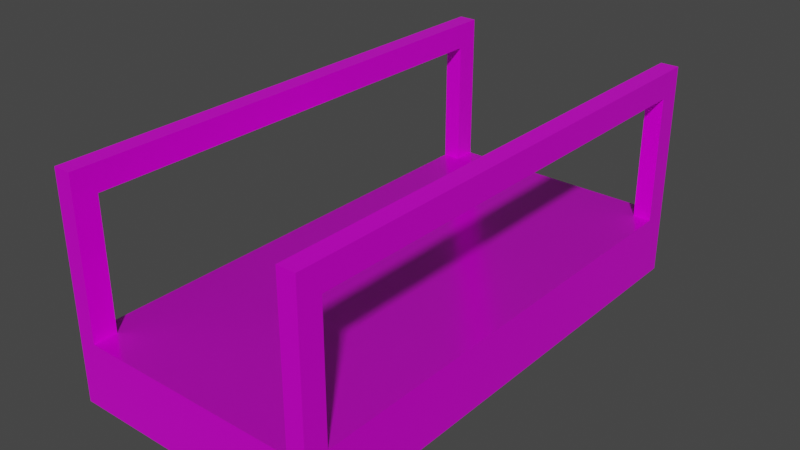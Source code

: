 # Source: catwalk_straight.blend  (saved by Blender 3.0.42; exported with 4.5.12 LTS)
import bpy
from mathutils import Matrix  # noqa: F401  (used for matrix-valued properties, if any)

bpy.ops.wm.read_factory_settings(use_empty=True)
scene = bpy.context.scene
scene.name = 'Scene'

# ---- collections
col_collection = bpy.data.collections.new('Collection'); scene.collection.children.link(col_collection)

# ---- images (referenced by path relative to the original .blend; pixels are not part of the script)
import os
ASSET_DIR = os.environ.get("B2B_ASSET_DIR", "")  # directory of the original .blend (textures are referenced by path, not embedded)
HERE = os.path.dirname(os.path.abspath(__file__))  # packed textures are extracted next to this script under _unpacked/

def load_image(name, relpath, width, height, colorspace="sRGB"):
    """Load a texture the original file referenced (path relative to the .blend, or extracted next to this script)."""
    p = next((c for c in (os.path.join(HERE, relpath), os.path.join(ASSET_DIR, relpath)) if relpath and os.path.exists(c)), "")
    if p:
        img = bpy.data.images.load(p, check_existing=True)
        img.name = name
    else:  # same state as the original file: an image datablock whose file is absent (Cycles renders it pink)
        img = bpy.data.images.new(name, width, height)
        img.source = "FILE"
        img.filepath = "//" + (relpath or name)
    img.colorspace_settings.name = colorspace
    return img
img_metal_plate_albedo_jpg = load_image('metal_plate_albedo.jpg', 'metal_plate_albedo.jpg', 1024, 1024, 'sRGB')
img_metal_plate_specular_jpg = load_image('metal_plate_specular.jpg', 'metal_plate_specular.jpg', 1024, 1024, 'Non-Color')
img_metal_plate_roughness_jpg = load_image('metal_plate_roughness.jpg', 'metal_plate_roughness.jpg', 1024, 1024, 'Non-Color')
img_metal_plate_normal_jpg = load_image('metal_plate_normal.jpg', 'metal_plate_normal.jpg', 1024, 1024, 'Non-Color')
img_metal_plate_albedo_jpg_001 = load_image('metal_plate_albedo.jpg.001', 'metal_plate_albedo.jpg', 1024, 1024, 'Non-Color')
img_metal_plate_displacement_png_001 = load_image('metal_plate_displacement.png.001', 'metal_plate_displacement.png', 1024, 1024, 'Non-Color')
img_metal_plate_albedo_jpg_002 = load_image('metal_plate_albedo.jpg.002', 'metal_plate_albedo.jpg', 1024, 1024, 'sRGB')
img_metal_plate_albedo_jpg_003 = load_image('metal_plate_albedo.jpg.003', 'metal_plate_albedo.jpg', 1024, 1024, 'Non-Color')
img_metal_plate_specular_jpg_001 = load_image('metal_plate_specular.jpg.001', 'metal_plate_specular.jpg', 1024, 1024, 'Non-Color')
img_metal_plate_roughness_jpg_001 = load_image('metal_plate_roughness.jpg.001', 'metal_plate_roughness.jpg', 1024, 1024, 'Non-Color')
img_metal_plate_bump_jpg = load_image('metal_plate_bump.jpg', 'metal_plate_bump.jpg', 1024, 1024, 'Non-Color')

# ---- materials (node trees are filled in below, after node groups)
mat_base = bpy.data.materials.new('base')
mat_base.alpha_threshold = 0.0
mat_base.use_transparent_shadow = False
mat_base.line_color = (0.0, 0.0, 0.0, 1.0)
mat_sides_railings = bpy.data.materials.new('sides_railings')
mat_sides_railings.use_transparent_shadow = False

# ---- material node trees
mat_base.use_nodes = True; mat_base.node_tree.nodes.clear()
_N = mat_base.node_tree.nodes; _L = mat_base.node_tree.links
n0 = _N.new('NodeFrame'); n0.name = 'Frame.001'; n0.location = (-628, 530)
n0.label = 'Textures'
n0.width = 358
n1 = _N.new('NodeFrame'); n1.name = 'Frame'; n1.location = (-1263, 330)
n1.label = 'Mapping'
n1.width = 408
n2 = _N.new('ShaderNodeOutputMaterial'); n2.name = 'Material Output'; n2.location = (300, 300)
n3 = _N.new('ShaderNodeTexImage'); n3.name = 'Image Texture.001'; n3.location = (88, -30)
n3.label = 'Base Color'
n3.image = img_metal_plate_albedo_jpg
n4 = _N.new('ShaderNodeTexImage'); n4.name = 'Image Texture.003'; n4.location = (88, -590)
n4.label = 'Specular'
n4.image = img_metal_plate_specular_jpg
n5 = _N.new('ShaderNodeTexImage'); n5.name = 'Image Texture.004'; n5.location = (88, -870)
n5.label = 'Roughness'
n5.image = img_metal_plate_roughness_jpg
n6 = _N.new('ShaderNodeTexImage'); n6.name = 'Image Texture.005'; n6.location = (88, -1150)
n6.label = 'Normal'
n6.image = img_metal_plate_normal_jpg
n7 = _N.new('ShaderNodeNormalMap'); n7.name = 'Normal Map'; n7.location = (-240, -620)
n8 = _N.new('NodeReroute'); n8.name = 'Reroute'; n8.location = (38, -821)
n8.width = 16
n8.socket_idname = 'NodeSocketVector'
n9 = _N.new('ShaderNodeBsdfPrincipled'); n9.name = 'Principled BSDF'; n9.location = (10, 300)
n9.distribution = 'GGX'
n9.subsurface_method = 'RANDOM_WALK_SKIN'
n9.inputs[3].default_value = 1.45
n9.inputs[27].default_value = (0.0, 0.0, 0.0, 1.0)
n9.inputs[28].default_value = 1.0
n10 = _N.new('ShaderNodeTexImage'); n10.name = 'Image Texture.002'; n10.location = (88, -310)
n10.label = 'Metallic'
n10.image = img_metal_plate_albedo_jpg_001
n11 = _N.new('ShaderNodeTexCoord'); n11.name = 'Texture Coordinate'; n11.location = (30, -30)
n12 = _N.new('ShaderNodeVectorMath'); n12.name = 'Vector Math'; n12.location = (238, -62)
n12.operation = 'SCALE'
n12.inputs[3].default_value = 10.0
n3.parent = n0
n4.parent = n0
n5.parent = n0
n6.parent = n0
n8.parent = n0
n10.parent = n0
n11.parent = n1
n12.parent = n1
_L.new(n9.outputs[0], n2.inputs[0])
_L.new(n3.outputs[0], n9.inputs[0])
_L.new(n10.outputs[0], n9.inputs[1])
_L.new(n4.outputs[0], n9.inputs[13])
_L.new(n5.outputs[0], n9.inputs[2])
_L.new(n6.outputs[0], n7.inputs[1])
_L.new(n7.outputs[0], n9.inputs[5])
_L.new(n8.outputs[0], n3.inputs[0])
_L.new(n8.outputs[0], n10.inputs[0])
_L.new(n8.outputs[0], n4.inputs[0])
_L.new(n8.outputs[0], n5.inputs[0])
_L.new(n8.outputs[0], n6.inputs[0])
_L.new(n11.outputs[2], n12.inputs[0])
_L.new(n12.outputs[0], n8.inputs[0])
n2.is_active_output = True
mat_sides_railings.use_nodes = True; mat_sides_railings.node_tree.nodes.clear()
_N = mat_sides_railings.node_tree.nodes; _L = mat_sides_railings.node_tree.links
n0 = _N.new('NodeFrame'); n0.name = 'Frame'; n0.location = (-1270, 330)
n0.label = 'Mapping'
n0.width = 400
n1 = _N.new('NodeFrame'); n1.name = 'Frame.001'; n1.location = (-628, 530)
n1.label = 'Textures'
n1.width = 358
n2 = _N.new('ShaderNodeOutputMaterial'); n2.name = 'Material Output'; n2.location = (300, 300)
n3 = _N.new('ShaderNodeDisplacement'); n3.name = 'Displacement'; n3.location = (10, -260)
n3.inputs[2].default_value = 1.0
n4 = _N.new('ShaderNodeBump'); n4.name = 'Bump'; n4.location = (-240, -620)
n4.inputs[1].default_value = 1.0
n4.inputs[2].default_value = 1.0
n5 = _N.new('ShaderNodeTexCoord'); n5.name = 'Texture Coordinate'; n5.location = (30, -30)
n6 = _N.new('ShaderNodeMapping'); n6.name = 'Mapping'; n6.location = (230, -30)
n6.inputs[3].default_value = (10.0, 10.0, 10.0)
n7 = _N.new('ShaderNodeBsdfPrincipled'); n7.name = 'Principled BSDF'; n7.location = (10, 300)
n7.distribution = 'GGX'
n7.subsurface_method = 'RANDOM_WALK_SKIN'
n7.inputs[3].default_value = 1.45
n7.inputs[27].default_value = (0.0, 0.0, 0.0, 1.0)
n7.inputs[28].default_value = 1.0
n8 = _N.new('ShaderNodeTexImage'); n8.name = 'Image Texture'; n8.location = (88, -1430)
n8.label = 'Displacement'
n8.image = img_metal_plate_displacement_png_001
n9 = _N.new('ShaderNodeTexImage'); n9.name = 'Image Texture.001'; n9.location = (88, -30)
n9.label = 'Base Color'
n9.image = img_metal_plate_albedo_jpg_002
n10 = _N.new('ShaderNodeTexImage'); n10.name = 'Image Texture.002'; n10.location = (88, -310)
n10.label = 'Metallic'
n10.image = img_metal_plate_albedo_jpg_003
n11 = _N.new('ShaderNodeTexImage'); n11.name = 'Image Texture.003'; n11.location = (88, -590)
n11.label = 'Specular'
n11.image = img_metal_plate_specular_jpg_001
n12 = _N.new('ShaderNodeTexImage'); n12.name = 'Image Texture.004'; n12.location = (88, -870)
n12.label = 'Roughness'
n12.image = img_metal_plate_roughness_jpg_001
n13 = _N.new('ShaderNodeTexImage'); n13.name = 'Image Texture.005'; n13.location = (88, -1150)
n13.label = 'Normal'
n13.image = img_metal_plate_bump_jpg
n14 = _N.new('NodeReroute'); n14.name = 'Reroute'; n14.location = (38, -821)
n14.width = 16
n14.socket_idname = 'NodeSocketVector'
n5.parent = n0
n6.parent = n0
n8.parent = n1
n9.parent = n1
n10.parent = n1
n11.parent = n1
n12.parent = n1
n13.parent = n1
n14.parent = n1
_L.new(n7.outputs[0], n2.inputs[0])
_L.new(n8.outputs[0], n3.inputs[0])
_L.new(n3.outputs[0], n2.inputs[2])
_L.new(n10.outputs[0], n7.inputs[1])
_L.new(n11.outputs[0], n7.inputs[13])
_L.new(n12.outputs[0], n7.inputs[2])
_L.new(n13.outputs[0], n4.inputs[3])
_L.new(n4.outputs[0], n7.inputs[5])
_L.new(n14.outputs[0], n9.inputs[0])
_L.new(n14.outputs[0], n10.inputs[0])
_L.new(n14.outputs[0], n11.inputs[0])
_L.new(n14.outputs[0], n12.inputs[0])
_L.new(n14.outputs[0], n13.inputs[0])
_L.new(n14.outputs[0], n8.inputs[0])
_L.new(n6.outputs[0], n14.inputs[0])
_L.new(n5.outputs[2], n6.inputs[0])
_L.new(n9.outputs[0], n7.inputs[0])
n2.is_active_output = True

# ---- world
world_world = bpy.data.worlds.new('World'); scene.world = world_world
world_world.use_nodes = True; world_world.node_tree.nodes.clear()
_N = world_world.node_tree.nodes; _L = world_world.node_tree.links
n0 = _N.new('ShaderNodeOutputWorld'); n0.name = 'World Output'; n0.location = (300, 300)
n1 = _N.new('ShaderNodeBackground'); n1.name = 'Background'; n1.location = (10, 300)
n1.inputs[0].default_value = (0.05088, 0.05088, 0.05088, 1.0)
_L.new(n1.outputs[0], n0.inputs[0])
n0.is_active_output = True
world_world.color = (0.05088, 0.05088, 0.05088)
world_world.use_sun_shadow = False
world_world.sun_shadow_jitter_overblur = 0.0

# ---- meshes
me_cube = bpy.data.meshes.new('Cube')
me_cube.from_pydata([(1.0, 1.0, -1.0), (1.0, -1.0, 1.0), (1.0, -1.0, -1.0), (-1.0, 1.0, -1.0), (-1.0, -1.0, -1.0), (0.8602, 1.0, -1.0), (-0.8602, 1.0, -1.0), (-0.8602, -1.0, -1.0), (-0.8602, 1.0, 1.0), (0.8602, 1.0, 1.0), (-1.0, 0.9097, -1.0), (1.0, 0.9097, 1.0), (1.0, -0.9097, -1.0), (1.0, 0.9097, -1.0), (-0.8602, 0.9097, -1.0), (-0.8602, -0.9097, -1.0), (0.8602, 0.9097, 1.0), (0.8602, -0.9097, 1.0), (-0.8602, 0.9097, 1.0), (1.0, -0.9097, 5.0), (1.0, -1.0, 5.0), (0.8602, 1.0, 5.0), (1.0, 1.0, 5.0), (0.8602, -1.0, 5.0), (0.8602, -0.9097, 5.0), (1.0, 0.9097, 5.0), (0.8602, 0.9097, 5.0), (1.0, -0.9097, 5.8), (1.0, -1.0, 5.8), (0.8602, 1.0, 5.8), (1.0, 1.0, 5.8), (0.8602, -1.0, 5.8), (0.8602, -0.9097, 5.8), (1.0, 0.9097, 5.8), (0.8602, 0.9097, 5.8), (-1.0, 1.0, 1.0), (-1.0, -1.0, 1.0), (1.0, 1.0, 1.0), (-0.8602, -1.0, 1.0), (0.8602, -1.0, 1.0), (0.8602, -1.0, -1.0), (-1.0, 0.9097, 1.0), (-1.0, -0.9097, 1.0), (1.0, -0.9097, 1.0), (-1.0, -0.9097, -1.0), (0.8602, 0.9097, -1.0), (0.8602, -0.9097, -1.0), (-0.8602, -0.9097, 1.0), (-1.0, -0.9097, 5.0), (-1.0, -1.0, 5.0), (-0.8602, 1.0, 5.0), (-1.0, 1.0, 5.0), (-0.8602, -1.0, 5.0), (-0.8602, -0.9097, 5.0), (-1.0, 0.9097, 5.0), (-0.8602, 0.9097, 5.0), (-1.0, -0.9097, 5.8), (-1.0, -1.0, 5.8), (-0.8602, 1.0, 5.8), (-1.0, 1.0, 5.8), (-0.8602, -1.0, 5.8), (-0.8602, -0.9097, 5.8), (-1.0, 0.9097, 5.8), (-0.8602, 0.9097, 5.8)], [], [(47, 42, 36, 38), (7, 38, 36, 4), (10, 41, 35, 3), (46, 12, 2, 40), (12, 43, 1, 2), (5, 9, 37, 0), (3, 35, 8, 6), (6, 8, 9, 5), (44, 15, 7, 4), (15, 46, 40, 7), (2, 1, 39, 40), (40, 39, 38, 7), (11, 37, 22, 25), (17, 47, 38, 39), (9, 8, 18, 16), (16, 18, 47, 17), (37, 9, 21, 22), (11, 16, 17, 43), (6, 5, 45, 14), (14, 45, 46, 15), (3, 6, 14, 10), (10, 14, 15, 44), (0, 37, 11, 13), (13, 11, 43, 12), (5, 0, 13, 45), (45, 13, 12, 46), (4, 36, 42, 44), (44, 42, 41, 10), (8, 35, 41, 18), (18, 41, 42, 47), (24, 23, 31, 32), (21, 26, 34, 29), (17, 39, 23, 24), (16, 11, 25, 26), (9, 16, 26, 21), (1, 43, 19, 20), (43, 17, 24, 19), (39, 1, 20, 23), (27, 32, 31, 28), (30, 29, 34, 33), (22, 21, 29, 30), (34, 26, 24, 32), (25, 22, 30, 33), (23, 20, 28, 31), (20, 19, 27, 28), (25, 33, 27, 19), (33, 34, 32, 27), (19, 24, 26, 25), (17, 39, 1, 43), (41, 54, 51, 35), (35, 51, 50, 8), (9, 16, 11, 37), (53, 61, 60, 52), (50, 58, 63, 55), (47, 53, 52, 38), (18, 55, 54, 41), (8, 50, 55, 18), (36, 49, 48, 42), (42, 48, 53, 47), (38, 52, 49, 36), (56, 57, 60, 61), (59, 62, 63, 58), (51, 59, 58, 50), (63, 61, 53, 55), (54, 62, 59, 51), (52, 60, 57, 49), (49, 57, 56, 48), (54, 48, 56, 62), (62, 56, 61, 63), (48, 54, 55, 53)])
me_cube.polygons.foreach_set('material_index', [1, 1, 1, 1, 1, 1, 1, 1, 1, 1, 1, 1, 1, 0, 0, 0, 1, 0, 1, 1, 1, 1, 1, 1, 1, 1, 1, 1, 1, 0, 1, 1, 1, 1, 1, 1, 1, 1, 1, 1, 1, 1, 1, 1, 1, 1, 1, 1, 1, 1, 1, 1, 1, 1, 1, 1, 1, 1, 1, 1, 1, 1, 1, 1, 1, 1, 1, 1, 1, 1])
_uv = me_cube.uv_layers.new(name='UVMap')
_uv.uv.foreach_set('vector', [0.575, 0.7508, 0.5859, 0.7508, 0.5859, 0.7578, 0.575, 0.7578, 0.03437, 0.02344, 0.03437, 0.1797, 0.02344, 0.1797, 0.02344, 0.02344, 0.2336, 0.02344, 0.2336, 0.1797, 0.2266, 0.1797, 0.2266, 0.02344, 0.7782, 0.7508, 0.7891, 0.7508, 0.7891, 0.7578, 0.7782, 0.7578, 0.4368, 0.02344, 0.4368, 0.1797, 0.4297, 0.1797, 0.4297, 0.02344, 0.6438, 0.02344, 0.6438, 0.1797, 0.6328, 0.1797, 0.6328, 0.02344, 0.7891, 0.02344, 0.7891, 0.1797, 0.7782, 0.1797, 0.7782, 0.02344, 0.7782, 0.02344, 0.7782, 0.1797, 0.6438, 0.1797, 0.6438, 0.02344, 0.6328, 0.7508, 0.6438, 0.7508, 0.6438, 0.7578, 0.6328, 0.7578, 0.6438, 0.7508, 0.7782, 0.7508, 0.7782, 0.7578, 0.6438, 0.7578, 0.1797, 0.02344, 0.1797, 0.1797, 0.1688, 0.1797, 0.1688, 0.02344, 0.1688, 0.02344, 0.1688, 0.1797, 0.03437, 0.1797, 0.03437, 0.02344, 0.5789, 0.1797, 0.5859, 0.1797, 0.5859, 0.4922, 0.5789, 0.4922, 0.4406, 0.7508, 0.575, 0.7508, 0.575, 0.7578, 0.4406, 0.7578, 0.4406, 0.6016, 0.575, 0.6016, 0.575, 0.6086, 0.4406, 0.6086, 0.4406, 0.6086, 0.575, 0.6086, 0.575, 0.7508, 0.4406, 0.7508, 0.6328, 0.1797, 0.6438, 0.1797, 0.6438, 0.4922, 0.6328, 0.4922, 0.4297, 0.6086, 0.4406, 0.6086, 0.4406, 0.7508, 0.4297, 0.7508, 0.6438, 0.6016, 0.7782, 0.6016, 0.7782, 0.6086, 0.6438, 0.6086, 0.6438, 0.6086, 0.7782, 0.6086, 0.7782, 0.7508, 0.6438, 0.7508, 0.6328, 0.6016, 0.6438, 0.6016, 0.6438, 0.6086, 0.6328, 0.6086, 0.6328, 0.6086, 0.6438, 0.6086, 0.6438, 0.7508, 0.6328, 0.7508, 0.5859, 0.02344, 0.5859, 0.1797, 0.5789, 0.1797, 0.5789, 0.02344, 0.5789, 0.02344, 0.5789, 0.1797, 0.4368, 0.1797, 0.4368, 0.02344, 0.7782, 0.6016, 0.7891, 0.6016, 0.7891, 0.6086, 0.7782, 0.6086, 0.7782, 0.6086, 0.7891, 0.6086, 0.7891, 0.7508, 0.7782, 0.7508, 0.3828, 0.02344, 0.3828, 0.1797, 0.3758, 0.1797, 0.3758, 0.02344, 0.3758, 0.02344, 0.3758, 0.1797, 0.2336, 0.1797, 0.2336, 0.02344, 0.575, 0.6016, 0.5859, 0.6016, 0.5859, 0.6086, 0.575, 0.6086, 0.575, 0.6086, 0.5859, 0.6086, 0.5859, 0.7508, 0.575, 0.7508, 0.1726, 0.9141, 0.1797, 0.9141, 0.1797, 0.9766, 0.1726, 0.9766, 0.02344, 0.9141, 0.0305, 0.9141, 0.0305, 0.9766, 0.02344, 0.9766, 0.1726, 0.6016, 0.1797, 0.6016, 0.1797, 0.9141, 0.1726, 0.9141, 0.8938, 0.02344, 0.9047, 0.02344, 0.9047, 0.3359, 0.8938, 0.3359, 0.02344, 0.6016, 0.0305, 0.6016, 0.0305, 0.9141, 0.02344, 0.9141, 0.4297, 0.1797, 0.4368, 0.1797, 0.4368, 0.4922, 0.4297, 0.4922, 0.836, 0.02344, 0.8469, 0.02344, 0.8469, 0.3359, 0.836, 0.3359, 0.1688, 0.1797, 0.1797, 0.1797, 0.1797, 0.4922, 0.1688, 0.4922, 0.836, 0.8914, 0.8469, 0.8914, 0.8469, 0.8984, 0.836, 0.8984, 0.836, 0.7422, 0.8469, 0.7422, 0.8469, 0.7493, 0.836, 0.7493, 0.6328, 0.4922, 0.6438, 0.4922, 0.6438, 0.5547, 0.6328, 0.5547, 0.0305, 0.9766, 0.0305, 0.9141, 0.1726, 0.9141, 0.1726, 0.9766, 0.5789, 0.4922, 0.5859, 0.4922, 0.5859, 0.5547, 0.5789, 0.5547, 0.1688, 0.4922, 0.1797, 0.4922, 0.1797, 0.5547, 0.1688, 0.5547, 0.4297, 0.4922, 0.4368, 0.4922, 0.4368, 0.5547, 0.4297, 0.5547, 0.5789, 0.4922, 0.5789, 0.5547, 0.4368, 0.5547, 0.4368, 0.4922, 0.836, 0.7493, 0.8469, 0.7493, 0.8469, 0.8914, 0.836, 0.8914, 0.4984, 0.9468, 0.4875, 0.9468, 0.4875, 0.8047, 0.4984, 0.8047, 0.4406, 0.7508, 0.4406, 0.7578, 0.4297, 0.7578, 0.4297, 0.7508, 0.2336, 0.1797, 0.2336, 0.4922, 0.2266, 0.4922, 0.2266, 0.1797, 0.7891, 0.1797, 0.7891, 0.4922, 0.7782, 0.4922, 0.7782, 0.1797, 0.4406, 0.6016, 0.4406, 0.6086, 0.4297, 0.6086, 0.4297, 0.6016, 0.2336, 0.9141, 0.2336, 0.9766, 0.2266, 0.9766, 0.2266, 0.9141, 0.3828, 0.9141, 0.3828, 0.9766, 0.3758, 0.9766, 0.3758, 0.9141, 0.2336, 0.6016, 0.2336, 0.9141, 0.2266, 0.9141, 0.2266, 0.6016, 0.8469, 0.3828, 0.8469, 0.6953, 0.836, 0.6953, 0.836, 0.3828, 0.3828, 0.6016, 0.3828, 0.9141, 0.3758, 0.9141, 0.3758, 0.6016, 0.3828, 0.1797, 0.3828, 0.4922, 0.3758, 0.4922, 0.3758, 0.1797, 0.9047, 0.3828, 0.9047, 0.6953, 0.8938, 0.6953, 0.8938, 0.3828, 0.03437, 0.1797, 0.03437, 0.4922, 0.02344, 0.4922, 0.02344, 0.1797, 0.9047, 0.8914, 0.9047, 0.8984, 0.8938, 0.8984, 0.8938, 0.8914, 0.9047, 0.7422, 0.9047, 0.7493, 0.8938, 0.7493, 0.8938, 0.7422, 0.7891, 0.4922, 0.7891, 0.5547, 0.7782, 0.5547, 0.7782, 0.4922, 0.3758, 0.9766, 0.2336, 0.9766, 0.2336, 0.9141, 0.3758, 0.9141, 0.2336, 0.4922, 0.2336, 0.5547, 0.2266, 0.5547, 0.2266, 0.4922, 0.03437, 0.4922, 0.03437, 0.5547, 0.02344, 0.5547, 0.02344, 0.4922, 0.3828, 0.4922, 0.3828, 0.5547, 0.3758, 0.5547, 0.3758, 0.4922, 0.2336, 0.4922, 0.3758, 0.4922, 0.3758, 0.5547, 0.2336, 0.5547, 0.9047, 0.7493, 0.9047, 0.8914, 0.8938, 0.8914, 0.8938, 0.7493, 0.4297, 0.9468, 0.4297, 0.8047, 0.4406, 0.8047, 0.4406, 0.9468])
me_cube.materials.append(mat_base)
me_cube.materials.append(mat_sides_railings)
me_cube.use_remesh_preserve_volume = False
me_cube.use_remesh_preserve_attributes = False
me_cube.use_mirror_vertex_groups = False
me_cube.update()

# ---- objects
ob_cube = bpy.data.objects.new('Cube', me_cube)

# ---- transforms, parenting, visibility, modifiers, constraints
ob_cube.location = (0.0, 0.0, 0.0)
ob_cube.scale = (1.0, 2.0, 0.25)
ob_cube.lock_rotations_4d = False
ob_cube.empty_display_type = 'ARROWS'
ob_cube.lineart.crease_threshold = 0.0
_vg = ob_cube.vertex_groups.new(name='Railing')
_vg = ob_cube.vertex_groups.new(name='Sides')
_vg = ob_cube.vertex_groups.new(name='Base')

# ---- collection membership
col_collection.objects.link(ob_cube)

# ---- scene / render settings (as saved in the file)
scene.frame_start = 1; scene.frame_end = 250; scene.frame_set(1)
scene.render.engine = 'BLENDER_EEVEE_NEXT'
scene.cycles.sampling_pattern = 'TABULATED_SOBOL'
scene.cycles.use_light_tree = False
scene.view_settings.view_transform = 'Filmic'
bpy.context.view_layer.update()

# ---- added for rendering (the .blend has no active camera and no usable light): camera, sun
cam_auto = bpy.data.cameras.new('AutoCamera')
cam_auto.lens = 50.0
cam_auto.sensor_width = 36.0
cam_auto.clip_end = 1000.0
ob_auto_camera = bpy.data.objects.new('AutoCamera', cam_auto)
scene.collection.objects.link(ob_auto_camera)
ob_auto_camera.location = (4.4266, -5.31192, 4.14128)
ob_auto_camera.rotation_euler = (1.09748, -7.21219e-08, 0.694738)
scene.camera = ob_auto_camera
light_auto_sun = bpy.data.lights.new('AutoSun', 'SUN')
light_auto_sun.energy = 3.0
light_auto_sun.angle = 0.0523599
ob_auto_sun = bpy.data.objects.new('AutoSun', light_auto_sun)
scene.collection.objects.link(ob_auto_sun)
ob_auto_sun.rotation_euler = (0.872665, 0.174533, 0.523599)
bpy.context.view_layer.update()
